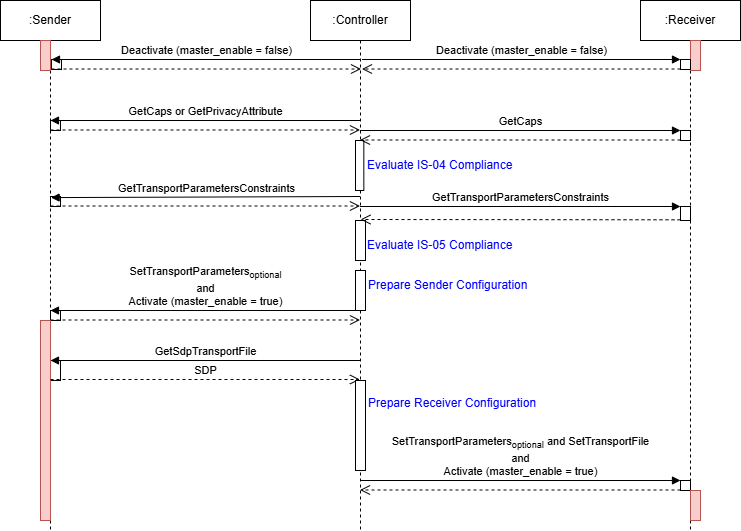

The diagram above was exported from draw.io. Its source (the exported page's mxGraphModel, read from the mxfile embedded in the PNG):
<mxGraphModel dx="1066" dy="398" grid="1" gridSize="10" guides="1" tooltips="1" connect="1" arrows="1" fold="1" page="0" pageScale="1" pageWidth="850" pageHeight="1100" math="0" shadow="0">
  <root>
    <mxCell id="0" />
    <mxCell id="1" parent="0" />
    <mxCell id="Y9B4CrMySokONMyuW3o1-1" value=":Sender" style="shape=umlLifeline;perimeter=lifelinePerimeter;whiteSpace=wrap;html=1;container=1;collapsible=0;recursiveResize=0;outlineConnect=0;" parent="1" vertex="1">
      <mxGeometry x="-140" width="100" height="530" as="geometry" />
    </mxCell>
    <mxCell id="Y9B4CrMySokONMyuW3o1-4" value="" style="html=1;points=[];perimeter=orthogonalPerimeter;" parent="Y9B4CrMySokONMyuW3o1-1" vertex="1">
      <mxGeometry x="50" y="120" width="10" height="10" as="geometry" />
    </mxCell>
    <mxCell id="Y9B4CrMySokONMyuW3o1-12" value="" style="html=1;points=[];perimeter=orthogonalPerimeter;" parent="Y9B4CrMySokONMyuW3o1-1" vertex="1">
      <mxGeometry x="50" y="196" width="10" height="10" as="geometry" />
    </mxCell>
    <mxCell id="Y9B4CrMySokONMyuW3o1-31" value="" style="html=1;points=[];perimeter=orthogonalPerimeter;fontColor=#0000FF;" parent="Y9B4CrMySokONMyuW3o1-1" vertex="1">
      <mxGeometry x="50" y="310" width="10" height="10" as="geometry" />
    </mxCell>
    <mxCell id="Y9B4CrMySokONMyuW3o1-40" value="" style="html=1;points=[];perimeter=orthogonalPerimeter;fontColor=#0000FF;" parent="Y9B4CrMySokONMyuW3o1-1" vertex="1">
      <mxGeometry x="50" y="360" width="10" height="20" as="geometry" />
    </mxCell>
    <mxCell id="Y9B4CrMySokONMyuW3o1-48" value="" style="html=1;points=[];perimeter=orthogonalPerimeter;fillColor=#f8cecc;strokeColor=#b85450;" parent="Y9B4CrMySokONMyuW3o1-1" vertex="1">
      <mxGeometry x="40" y="320" width="10" height="200" as="geometry" />
    </mxCell>
    <mxCell id="vsjO5MkEEi-dgFiidLwu-1" value="" style="html=1;points=[];perimeter=orthogonalPerimeter;fillColor=#f8cecc;strokeColor=#b85450;" parent="Y9B4CrMySokONMyuW3o1-1" vertex="1">
      <mxGeometry x="40" y="40" width="10" height="30" as="geometry" />
    </mxCell>
    <mxCell id="Y9B4CrMySokONMyuW3o1-2" value=":Receiver" style="shape=umlLifeline;perimeter=lifelinePerimeter;whiteSpace=wrap;html=1;container=1;collapsible=0;recursiveResize=0;outlineConnect=0;" parent="1" vertex="1">
      <mxGeometry x="500" width="100" height="530" as="geometry" />
    </mxCell>
    <mxCell id="Y9B4CrMySokONMyuW3o1-15" value="" style="html=1;points=[];perimeter=orthogonalPerimeter;" parent="Y9B4CrMySokONMyuW3o1-2" vertex="1">
      <mxGeometry x="40" y="130" width="10" height="10" as="geometry" />
    </mxCell>
    <mxCell id="Y9B4CrMySokONMyuW3o1-18" value="" style="html=1;points=[];perimeter=orthogonalPerimeter;" parent="Y9B4CrMySokONMyuW3o1-2" vertex="1">
      <mxGeometry x="40" y="206" width="10" height="14" as="geometry" />
    </mxCell>
    <mxCell id="Y9B4CrMySokONMyuW3o1-45" value="" style="html=1;points=[];perimeter=orthogonalPerimeter;fontColor=#0000FF;" parent="Y9B4CrMySokONMyuW3o1-2" vertex="1">
      <mxGeometry x="40" y="480" width="10" height="10" as="geometry" />
    </mxCell>
    <mxCell id="Y9B4CrMySokONMyuW3o1-50" value="" style="html=1;points=[];perimeter=orthogonalPerimeter;fillColor=#f8cecc;strokeColor=#b85450;" parent="Y9B4CrMySokONMyuW3o1-2" vertex="1">
      <mxGeometry x="50" y="490" width="10" height="30" as="geometry" />
    </mxCell>
    <mxCell id="vsjO5MkEEi-dgFiidLwu-2" value="" style="html=1;points=[];perimeter=orthogonalPerimeter;fillColor=#f8cecc;strokeColor=#b85450;" parent="Y9B4CrMySokONMyuW3o1-2" vertex="1">
      <mxGeometry x="50" y="40" width="10" height="30" as="geometry" />
    </mxCell>
    <mxCell id="Y9B4CrMySokONMyuW3o1-3" value=":Controller" style="shape=umlLifeline;perimeter=lifelinePerimeter;whiteSpace=wrap;html=1;container=1;collapsible=0;recursiveResize=0;outlineConnect=0;" parent="1" vertex="1">
      <mxGeometry x="170" width="100" height="530" as="geometry" />
    </mxCell>
    <mxCell id="Y9B4CrMySokONMyuW3o1-24" value="" style="html=1;points=[];perimeter=orthogonalPerimeter;" parent="Y9B4CrMySokONMyuW3o1-3" vertex="1">
      <mxGeometry x="45" y="140" width="8.33" height="50" as="geometry" />
    </mxCell>
    <mxCell id="Y9B4CrMySokONMyuW3o1-27" value="" style="html=1;points=[];perimeter=orthogonalPerimeter;" parent="Y9B4CrMySokONMyuW3o1-3" vertex="1">
      <mxGeometry x="45" y="220" width="10" height="40" as="geometry" />
    </mxCell>
    <mxCell id="Y9B4CrMySokONMyuW3o1-29" value="" style="html=1;points=[];perimeter=orthogonalPerimeter;" parent="Y9B4CrMySokONMyuW3o1-3" vertex="1">
      <mxGeometry x="45" y="270" width="10" height="40" as="geometry" />
    </mxCell>
    <mxCell id="Y9B4CrMySokONMyuW3o1-6" value="" style="html=1;verticalAlign=bottom;endArrow=open;dashed=1;endSize=8;exitX=0;exitY=0.95;rounded=0;" parent="1" source="Y9B4CrMySokONMyuW3o1-4" edge="1">
      <mxGeometry relative="1" as="geometry">
        <mxPoint x="219.5" y="129.5" as="targetPoint" />
      </mxGeometry>
    </mxCell>
    <mxCell id="Y9B4CrMySokONMyuW3o1-5" value="GetCaps or GetPrivacyAttribute" style="html=1;verticalAlign=bottom;endArrow=block;entryX=0;entryY=0;rounded=0;" parent="1" target="Y9B4CrMySokONMyuW3o1-4" edge="1">
      <mxGeometry relative="1" as="geometry">
        <mxPoint x="219.5" y="120" as="sourcePoint" />
      </mxGeometry>
    </mxCell>
    <mxCell id="Y9B4CrMySokONMyuW3o1-13" value="GetTransportParametersConstraints" style="html=1;verticalAlign=bottom;endArrow=block;rounded=0;entryX=0.061;entryY=0.109;entryDx=0;entryDy=0;entryPerimeter=0;" parent="1" target="Y9B4CrMySokONMyuW3o1-12" edge="1">
      <mxGeometry relative="1" as="geometry">
        <mxPoint x="219.5" y="196" as="sourcePoint" />
        <mxPoint x="-30" y="196" as="targetPoint" />
      </mxGeometry>
    </mxCell>
    <mxCell id="Y9B4CrMySokONMyuW3o1-14" value="" style="html=1;verticalAlign=bottom;endArrow=open;dashed=1;endSize=8;exitX=0;exitY=0.95;rounded=0;" parent="1" source="Y9B4CrMySokONMyuW3o1-12" edge="1">
      <mxGeometry relative="1" as="geometry">
        <mxPoint x="219.5" y="205.5" as="targetPoint" />
      </mxGeometry>
    </mxCell>
    <mxCell id="Y9B4CrMySokONMyuW3o1-16" value="GetCaps" style="html=1;verticalAlign=bottom;endArrow=block;entryX=0;entryY=0;rounded=0;" parent="1" target="Y9B4CrMySokONMyuW3o1-15" edge="1">
      <mxGeometry relative="1" as="geometry">
        <mxPoint x="219.5" y="130" as="sourcePoint" />
      </mxGeometry>
    </mxCell>
    <mxCell id="Y9B4CrMySokONMyuW3o1-17" value="" style="html=1;verticalAlign=bottom;endArrow=open;dashed=1;endSize=8;exitX=0;exitY=0.95;rounded=0;" parent="1" source="Y9B4CrMySokONMyuW3o1-15" edge="1">
      <mxGeometry relative="1" as="geometry">
        <mxPoint x="219.5" y="139.5" as="targetPoint" />
      </mxGeometry>
    </mxCell>
    <mxCell id="Y9B4CrMySokONMyuW3o1-19" value="GetTransportParametersConstraints" style="html=1;verticalAlign=bottom;endArrow=block;entryX=0;entryY=0;rounded=0;" parent="1" target="Y9B4CrMySokONMyuW3o1-18" edge="1">
      <mxGeometry relative="1" as="geometry">
        <mxPoint x="219.5" y="206" as="sourcePoint" />
      </mxGeometry>
    </mxCell>
    <mxCell id="Y9B4CrMySokONMyuW3o1-20" value="" style="html=1;verticalAlign=bottom;endArrow=open;dashed=1;endSize=8;exitX=0;exitY=0.95;rounded=0;" parent="1" source="Y9B4CrMySokONMyuW3o1-18" edge="1">
      <mxGeometry relative="1" as="geometry">
        <mxPoint x="220" y="219" as="targetPoint" />
      </mxGeometry>
    </mxCell>
    <mxCell id="Y9B4CrMySokONMyuW3o1-25" value="&lt;font color=&quot;#0000ff&quot;&gt;Evaluate IS-04 Compliance&lt;/font&gt;" style="text;html=1;strokeColor=none;fillColor=none;align=left;verticalAlign=middle;whiteSpace=wrap;rounded=0;" parent="1" vertex="1">
      <mxGeometry x="225" y="150" width="160" height="30" as="geometry" />
    </mxCell>
    <mxCell id="Y9B4CrMySokONMyuW3o1-28" value="&lt;font color=&quot;#0000ff&quot;&gt;Evaluate IS-05 Compliance&lt;/font&gt;" style="text;html=1;strokeColor=none;fillColor=none;align=left;verticalAlign=middle;whiteSpace=wrap;rounded=0;" parent="1" vertex="1">
      <mxGeometry x="225" y="230" width="160" height="30" as="geometry" />
    </mxCell>
    <mxCell id="Y9B4CrMySokONMyuW3o1-30" value="&lt;font color=&quot;#0000ff&quot;&gt;Prepare Sender Configuration&lt;/font&gt;" style="text;html=1;strokeColor=none;fillColor=none;align=left;verticalAlign=middle;whiteSpace=wrap;rounded=0;" parent="1" vertex="1">
      <mxGeometry x="226" y="270" width="169" height="30" as="geometry" />
    </mxCell>
    <mxCell id="Y9B4CrMySokONMyuW3o1-32" value="SetTransportParameters&lt;sub&gt;optional&lt;br&gt;&lt;/sub&gt;and&lt;br&gt;Activate (master_enable = true)" style="html=1;verticalAlign=bottom;endArrow=block;entryX=0;entryY=0;rounded=0;fontColor=#000000;" parent="1" target="Y9B4CrMySokONMyuW3o1-31" edge="1">
      <mxGeometry relative="1" as="geometry">
        <mxPoint x="219.5" y="310" as="sourcePoint" />
      </mxGeometry>
    </mxCell>
    <mxCell id="Y9B4CrMySokONMyuW3o1-33" value="" style="html=1;verticalAlign=bottom;endArrow=open;dashed=1;endSize=8;exitX=0;exitY=0.95;rounded=0;fontColor=#0000FF;" parent="1" source="Y9B4CrMySokONMyuW3o1-31" edge="1">
      <mxGeometry relative="1" as="geometry">
        <mxPoint x="219.5" y="319.5" as="targetPoint" />
      </mxGeometry>
    </mxCell>
    <mxCell id="Y9B4CrMySokONMyuW3o1-41" value="GetSdpTransportFile" style="html=1;verticalAlign=bottom;endArrow=block;entryX=0;entryY=0;rounded=0;fontColor=#000000;" parent="1" target="Y9B4CrMySokONMyuW3o1-40" edge="1">
      <mxGeometry relative="1" as="geometry">
        <mxPoint x="219.5" y="360.0000000000001" as="sourcePoint" />
      </mxGeometry>
    </mxCell>
    <mxCell id="Y9B4CrMySokONMyuW3o1-42" value="SDP" style="html=1;verticalAlign=bottom;endArrow=open;dashed=1;endSize=8;exitX=0;exitY=0.95;rounded=0;fontColor=#000000;" parent="1" source="Y9B4CrMySokONMyuW3o1-40" edge="1">
      <mxGeometry relative="1" as="geometry">
        <mxPoint x="219.5" y="379" as="targetPoint" />
      </mxGeometry>
    </mxCell>
    <mxCell id="Y9B4CrMySokONMyuW3o1-43" value="" style="html=1;points=[];perimeter=orthogonalPerimeter;" parent="1" vertex="1">
      <mxGeometry x="215" y="380" width="10" height="90" as="geometry" />
    </mxCell>
    <mxCell id="Y9B4CrMySokONMyuW3o1-44" value="&lt;font color=&quot;#0000ff&quot;&gt;Prepare Receiver Configuration&lt;/font&gt;" style="text;html=1;strokeColor=none;fillColor=none;align=left;verticalAlign=middle;whiteSpace=wrap;rounded=0;" parent="1" vertex="1">
      <mxGeometry x="226" y="388" width="184" height="30" as="geometry" />
    </mxCell>
    <mxCell id="Y9B4CrMySokONMyuW3o1-46" value="SetTransportParameters&lt;sub&gt;optional&lt;/sub&gt; and SetTransportFile&lt;br&gt;and&lt;br&gt;Activate (master_enable = true)" style="html=1;verticalAlign=bottom;endArrow=block;entryX=0;entryY=0;rounded=0;fontColor=#000000;" parent="1" target="Y9B4CrMySokONMyuW3o1-45" edge="1">
      <mxGeometry relative="1" as="geometry">
        <mxPoint x="219.5" y="480" as="sourcePoint" />
      </mxGeometry>
    </mxCell>
    <mxCell id="Y9B4CrMySokONMyuW3o1-47" value="" style="html=1;verticalAlign=bottom;endArrow=open;dashed=1;endSize=8;exitX=0;exitY=0.95;rounded=0;fontColor=#0000FF;" parent="1" source="Y9B4CrMySokONMyuW3o1-45" edge="1">
      <mxGeometry relative="1" as="geometry">
        <mxPoint x="219.5" y="489.5" as="targetPoint" />
      </mxGeometry>
    </mxCell>
    <mxCell id="Tb9kPIRDz2ViSYfmcB8o-1" value="" style="html=1;points=[];perimeter=orthogonalPerimeter;" parent="1" vertex="1">
      <mxGeometry x="-89" y="59" width="10" height="10" as="geometry" />
    </mxCell>
    <mxCell id="Tb9kPIRDz2ViSYfmcB8o-2" value="" style="html=1;verticalAlign=bottom;endArrow=open;dashed=1;endSize=8;exitX=0;exitY=0.95;rounded=0;" parent="1" source="Tb9kPIRDz2ViSYfmcB8o-1" edge="1">
      <mxGeometry relative="1" as="geometry">
        <mxPoint x="220.5" y="68.5" as="targetPoint" />
      </mxGeometry>
    </mxCell>
    <mxCell id="Tb9kPIRDz2ViSYfmcB8o-3" value="Deactivate (master_enable = false)" style="html=1;verticalAlign=bottom;endArrow=block;entryX=0;entryY=0;rounded=0;" parent="1" target="Tb9kPIRDz2ViSYfmcB8o-1" edge="1">
      <mxGeometry relative="1" as="geometry">
        <mxPoint x="220.5" y="59" as="sourcePoint" />
      </mxGeometry>
    </mxCell>
    <mxCell id="Tb9kPIRDz2ViSYfmcB8o-4" value="" style="html=1;points=[];perimeter=orthogonalPerimeter;" parent="1" vertex="1">
      <mxGeometry x="540" y="59" width="10" height="10" as="geometry" />
    </mxCell>
    <mxCell id="Tb9kPIRDz2ViSYfmcB8o-5" value="Deactivate (master_enable = false)" style="html=1;verticalAlign=bottom;endArrow=block;entryX=0;entryY=0;rounded=0;" parent="1" target="Tb9kPIRDz2ViSYfmcB8o-4" edge="1">
      <mxGeometry relative="1" as="geometry">
        <mxPoint x="221.5" y="59" as="sourcePoint" />
      </mxGeometry>
    </mxCell>
    <mxCell id="Tb9kPIRDz2ViSYfmcB8o-6" value="" style="html=1;verticalAlign=bottom;endArrow=open;dashed=1;endSize=8;exitX=0;exitY=0.95;rounded=0;" parent="1" source="Tb9kPIRDz2ViSYfmcB8o-4" edge="1">
      <mxGeometry relative="1" as="geometry">
        <mxPoint x="221.5" y="68.5" as="targetPoint" />
      </mxGeometry>
    </mxCell>
  </root>
</mxGraphModel>